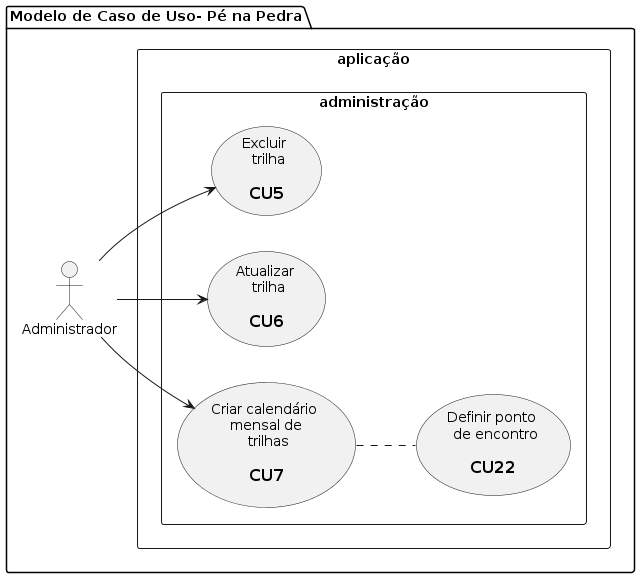

The diagram above was rendered by PlantUML. Its source (embedded in the PNG):
@startuml pe_na_pedra_usecase_3
  left to right direction
  
  package "Modelo de Caso de Uso- Pé na Pedra" {
    
    :Administrador: as adm
    
    rectangle aplicação {
      rectangle administração {
        usecase uc5 as "Excluir \n trilha\n 
          == CU5"
        usecase uc6 as "Atualizar \n trilha\n 
          == CU6"
        usecase uc7 as "Criar calendário \n mensal de \n trilhas\n 
          == CU7"
        usecase uc22 as "Definir ponto \n de encontro\n 
          == CU22"
      }
    }
  }  

  adm --> uc5
  adm --> uc6
  adm --> uc7
  uc7 .. uc22 
@enduml